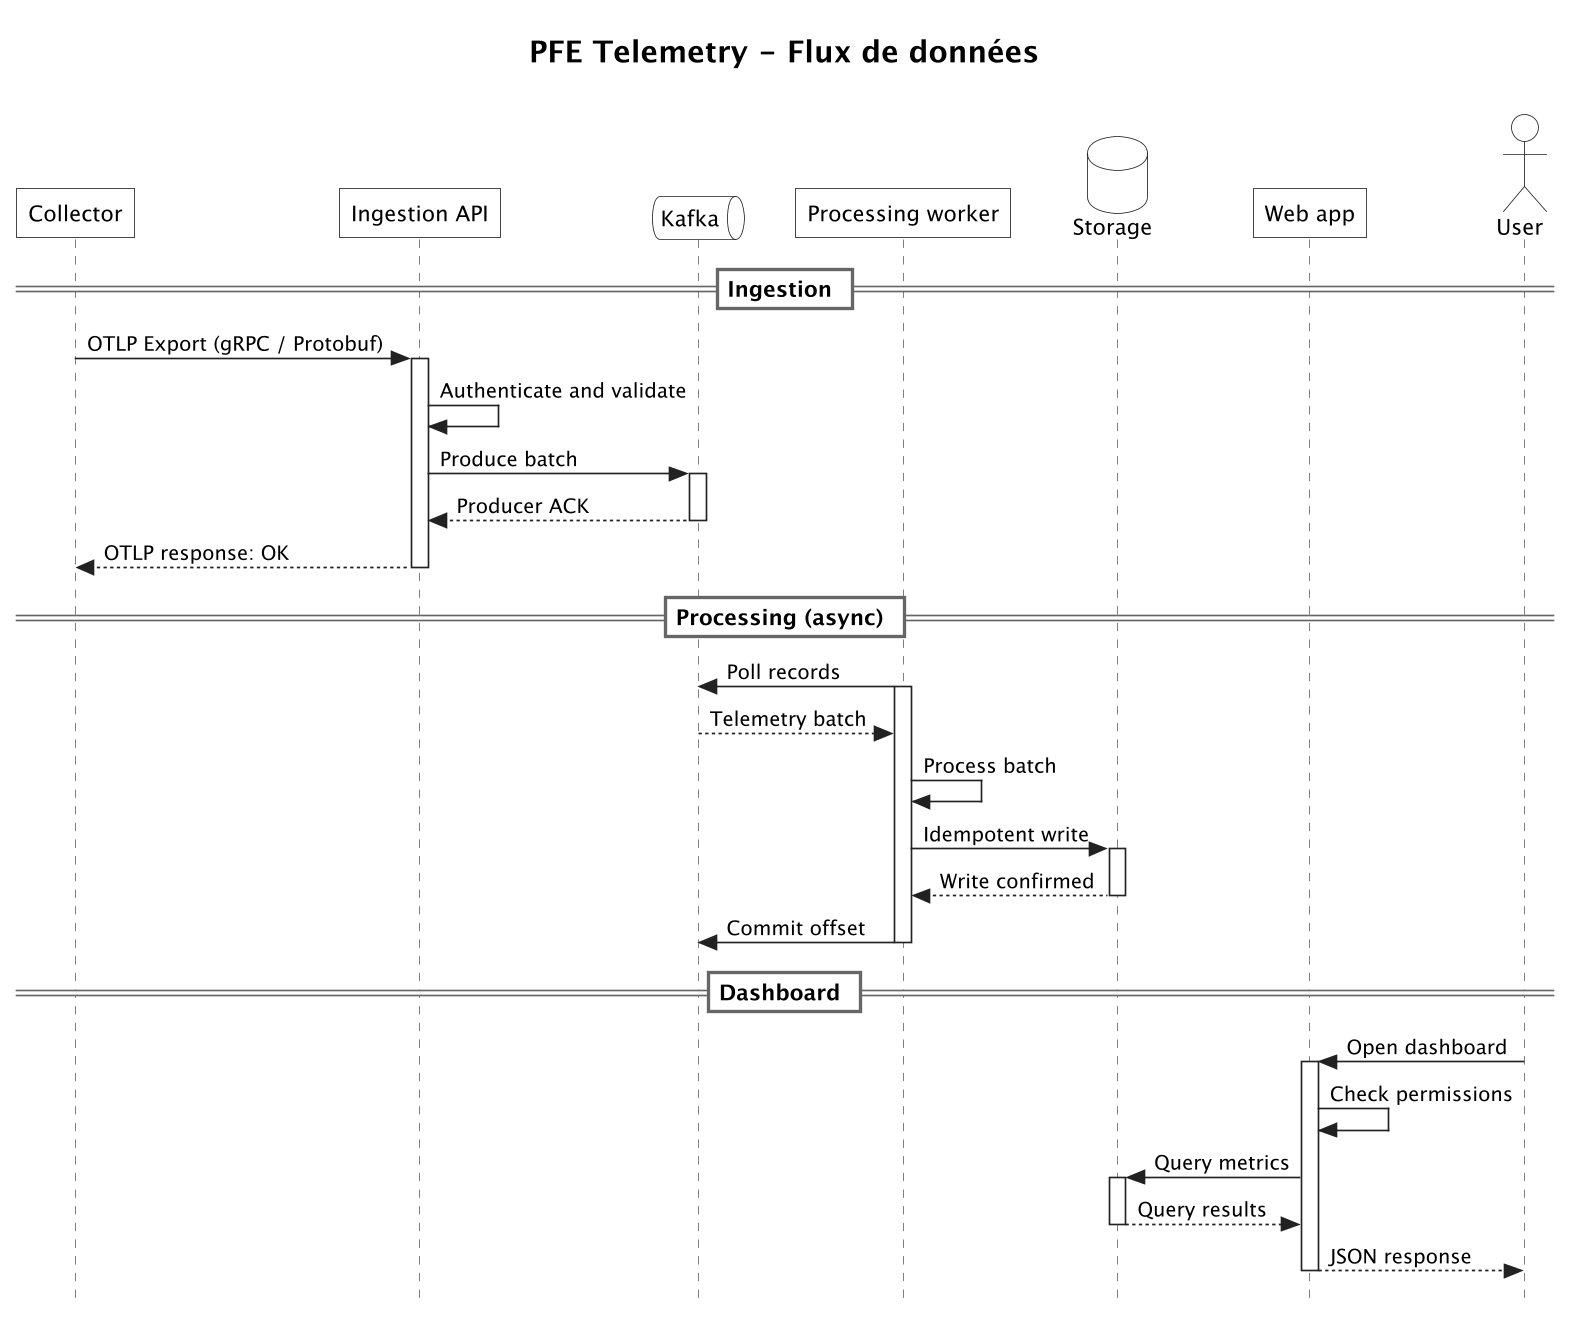

The diagram above was rendered by PlantUML. Its source (embedded in the PNG):
@startuml
!pragma teoz true
!include diagram-style.iuml

title PFE Telemetry - Flux de données
skinparam style strictuml
hide footbox

participant "Collector" as collector
participant "Ingestion API" as ingestion
queue "Kafka" as kafka
participant "Processing worker" as worker
database "Storage" as storage
participant "Web app" as web
actor "User" as user

== Ingestion ==
collector -> ingestion ++ : OTLP Export (gRPC / Protobuf)
ingestion -> ingestion : Authenticate and validate
ingestion -> kafka ++ : Produce batch
kafka --> ingestion -- : Producer ACK
ingestion --> collector -- : OTLP response: OK

== Processing (async) ==
worker -> kafka : Poll records
activate worker
kafka --> worker : Telemetry batch
worker -> worker : Process batch
worker -> storage ++ : Idempotent write
storage --> worker -- : Write confirmed
worker -> kafka : Commit offset
deactivate worker

== Dashboard ==
user -> web ++ : Open dashboard
web -> web : Check permissions
web -> storage ++ : Query metrics
storage --> web -- : Query results
web --> user -- : JSON response
@enduml